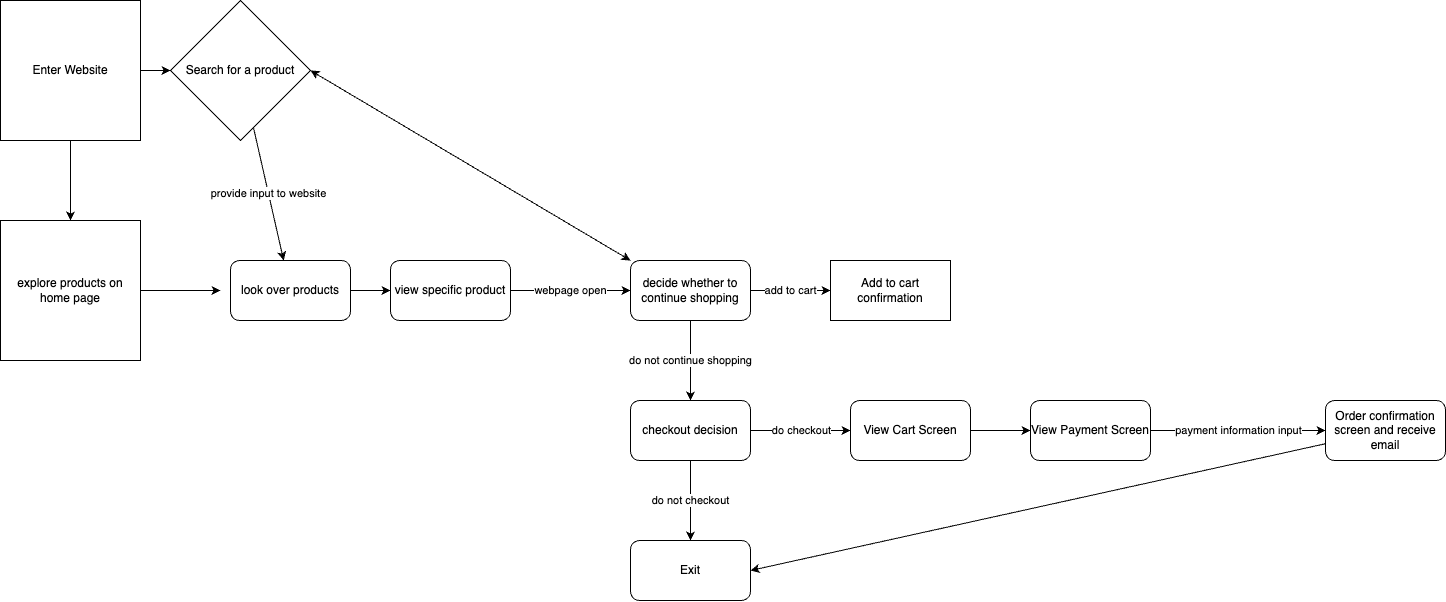

The diagram above was exported from draw.io. Its source (the exported page's mxGraphModel, read from the mxfile embedded in the PNG):
<mxGraphModel dx="1743" dy="1034" grid="1" gridSize="10" guides="1" tooltips="1" connect="1" arrows="1" fold="1" page="1" pageScale="1" pageWidth="850" pageHeight="1100" math="0" shadow="0">
  <root>
    <mxCell id="0" />
    <mxCell id="1" parent="0" />
    <mxCell id="5" value="" style="edgeStyle=none;html=1;" edge="1" parent="1" source="2" target="3">
      <mxGeometry relative="1" as="geometry" />
    </mxCell>
    <mxCell id="11" value="" style="edgeStyle=none;html=1;" edge="1" parent="1" source="2" target="10">
      <mxGeometry relative="1" as="geometry" />
    </mxCell>
    <mxCell id="2" value="Enter Website" style="whiteSpace=wrap;html=1;aspect=fixed;" vertex="1" parent="1">
      <mxGeometry x="30" y="210" width="140" height="140" as="geometry" />
    </mxCell>
    <mxCell id="18" value="provide input to website" style="edgeStyle=none;html=1;" edge="1" parent="1" source="3" target="17">
      <mxGeometry relative="1" as="geometry" />
    </mxCell>
    <mxCell id="43" style="edgeStyle=none;html=1;exitX=1;exitY=0.5;exitDx=0;exitDy=0;entryX=0;entryY=0;entryDx=0;entryDy=0;" edge="1" parent="1" source="3" target="20">
      <mxGeometry relative="1" as="geometry" />
    </mxCell>
    <mxCell id="3" value="Search for a product" style="rhombus;whiteSpace=wrap;html=1;" vertex="1" parent="1">
      <mxGeometry x="200" y="210" width="140" height="140" as="geometry" />
    </mxCell>
    <mxCell id="13" value="" style="edgeStyle=none;html=1;" edge="1" parent="1">
      <mxGeometry relative="1" as="geometry">
        <mxPoint x="170" y="500" as="sourcePoint" />
        <mxPoint x="250" y="500" as="targetPoint" />
      </mxGeometry>
    </mxCell>
    <mxCell id="10" value="explore products on home page" style="whiteSpace=wrap;html=1;aspect=fixed;" vertex="1" parent="1">
      <mxGeometry x="30" y="430" width="140" height="140" as="geometry" />
    </mxCell>
    <mxCell id="38" value="" style="edgeStyle=none;html=1;" edge="1" parent="1" source="17" target="37">
      <mxGeometry relative="1" as="geometry" />
    </mxCell>
    <mxCell id="17" value="look over products" style="rounded=1;whiteSpace=wrap;html=1;" vertex="1" parent="1">
      <mxGeometry x="260" y="470" width="120" height="60" as="geometry" />
    </mxCell>
    <mxCell id="23" value="add to cart" style="edgeStyle=none;html=1;" edge="1" parent="1" source="20">
      <mxGeometry relative="1" as="geometry">
        <mxPoint x="860" y="500" as="targetPoint" />
      </mxGeometry>
    </mxCell>
    <mxCell id="26" value="do not continue shopping" style="edgeStyle=none;html=1;" edge="1" parent="1" source="20" target="25">
      <mxGeometry relative="1" as="geometry" />
    </mxCell>
    <mxCell id="44" style="edgeStyle=none;html=1;exitX=0;exitY=0;exitDx=0;exitDy=0;entryX=1;entryY=0.5;entryDx=0;entryDy=0;" edge="1" parent="1" source="20" target="3">
      <mxGeometry relative="1" as="geometry" />
    </mxCell>
    <mxCell id="20" value="decide whether to continue shopping" style="rounded=1;whiteSpace=wrap;html=1;" vertex="1" parent="1">
      <mxGeometry x="660" y="470" width="120" height="60" as="geometry" />
    </mxCell>
    <mxCell id="24" value="Add to cart confirmation" style="rounded=0;whiteSpace=wrap;html=1;" vertex="1" parent="1">
      <mxGeometry x="860" y="470" width="120" height="60" as="geometry" />
    </mxCell>
    <mxCell id="28" value="do not checkout" style="edgeStyle=none;html=1;" edge="1" parent="1" source="25" target="27">
      <mxGeometry relative="1" as="geometry">
        <Array as="points">
          <mxPoint x="720" y="710" />
        </Array>
      </mxGeometry>
    </mxCell>
    <mxCell id="30" value="do checkout" style="edgeStyle=none;html=1;" edge="1" parent="1" source="25" target="29">
      <mxGeometry relative="1" as="geometry" />
    </mxCell>
    <mxCell id="25" value="checkout decision" style="rounded=1;whiteSpace=wrap;html=1;" vertex="1" parent="1">
      <mxGeometry x="660" y="610" width="120" height="60" as="geometry" />
    </mxCell>
    <mxCell id="27" value="Exit" style="rounded=1;whiteSpace=wrap;html=1;" vertex="1" parent="1">
      <mxGeometry x="660" y="750" width="120" height="60" as="geometry" />
    </mxCell>
    <mxCell id="32" value="" style="edgeStyle=none;html=1;" edge="1" parent="1" source="29" target="31">
      <mxGeometry relative="1" as="geometry" />
    </mxCell>
    <mxCell id="29" value="View Cart Screen" style="rounded=1;whiteSpace=wrap;html=1;" vertex="1" parent="1">
      <mxGeometry x="880" y="610" width="120" height="60" as="geometry" />
    </mxCell>
    <mxCell id="34" value="payment information input" style="edgeStyle=none;html=1;" edge="1" parent="1" source="31" target="33">
      <mxGeometry relative="1" as="geometry" />
    </mxCell>
    <mxCell id="31" value="View Payment Screen" style="rounded=1;whiteSpace=wrap;html=1;" vertex="1" parent="1">
      <mxGeometry x="1060" y="610" width="120" height="60" as="geometry" />
    </mxCell>
    <mxCell id="36" style="edgeStyle=none;html=1;entryX=1;entryY=0.5;entryDx=0;entryDy=0;" edge="1" parent="1" source="33" target="27">
      <mxGeometry relative="1" as="geometry" />
    </mxCell>
    <mxCell id="33" value="Order confirmation screen and receive email" style="rounded=1;whiteSpace=wrap;html=1;" vertex="1" parent="1">
      <mxGeometry x="1355" y="610" width="120" height="60" as="geometry" />
    </mxCell>
    <mxCell id="39" value="webpage open" style="edgeStyle=none;html=1;" edge="1" parent="1" source="37" target="20">
      <mxGeometry relative="1" as="geometry" />
    </mxCell>
    <mxCell id="37" value="view specific product" style="rounded=1;whiteSpace=wrap;html=1;" vertex="1" parent="1">
      <mxGeometry x="420" y="470" width="120" height="60" as="geometry" />
    </mxCell>
  </root>
</mxGraphModel>